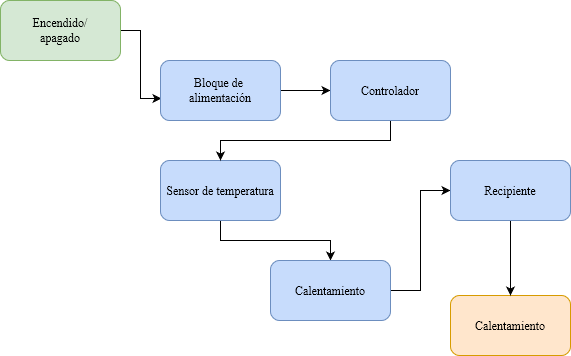

The diagram above was exported from draw.io. Its source (the exported page's mxGraphModel, read from the mxfile embedded in the PNG):
<mxGraphModel dx="1434" dy="726" grid="1" gridSize="10" guides="1" tooltips="1" connect="1" arrows="1" fold="1" page="1" pageScale="1" pageWidth="827" pageHeight="1169" math="0" shadow="0">
  <root>
    <mxCell id="0" />
    <mxCell id="1" parent="0" />
    <mxCell id="EZzz8H1CfVez6-LkYHcS-5" style="edgeStyle=orthogonalEdgeStyle;rounded=0;orthogonalLoop=1;jettySize=auto;html=1;entryX=0.5;entryY=0;entryDx=0;entryDy=0;exitX=0.5;exitY=1;exitDx=0;exitDy=0;exitPerimeter=0;" edge="1" parent="1" source="WwlwWBjgdle-A-Yc-Fz6-4" target="WwlwWBjgdle-A-Yc-Fz6-9">
      <mxGeometry relative="1" as="geometry" />
    </mxCell>
    <mxCell id="WwlwWBjgdle-A-Yc-Fz6-4" value="Sensor de temperatura" style="rounded=1;whiteSpace=wrap;html=1;fillColor=#C7DCFC;strokeColor=#6c8ebf;" vertex="1" parent="1">
      <mxGeometry x="210" y="450" width="120" height="60" as="geometry" />
    </mxCell>
    <mxCell id="EZzz8H1CfVez6-LkYHcS-3" style="edgeStyle=orthogonalEdgeStyle;rounded=0;orthogonalLoop=1;jettySize=auto;html=1;exitX=1;exitY=0.5;exitDx=0;exitDy=0;entryX=0.008;entryY=0.633;entryDx=0;entryDy=0;entryPerimeter=0;" edge="1" parent="1" source="WwlwWBjgdle-A-Yc-Fz6-6" target="WwlwWBjgdle-A-Yc-Fz6-8">
      <mxGeometry relative="1" as="geometry" />
    </mxCell>
    <mxCell id="WwlwWBjgdle-A-Yc-Fz6-6" value="&lt;div&gt;Encendido/&lt;/div&gt;&lt;div&gt;apagado&lt;br&gt;&lt;/div&gt;" style="rounded=1;whiteSpace=wrap;html=1;fillColor=#d5e8d4;strokeColor=#82b366;" vertex="1" parent="1">
      <mxGeometry x="50" y="290" width="120" height="60" as="geometry" />
    </mxCell>
    <mxCell id="WwlwWBjgdle-A-Yc-Fz6-7" value="Calentamiento" style="rounded=1;whiteSpace=wrap;html=1;fillColor=#ffe6cc;strokeColor=#d79b00;" vertex="1" parent="1">
      <mxGeometry x="500" y="585" width="120" height="60" as="geometry" />
    </mxCell>
    <mxCell id="EZzz8H1CfVez6-LkYHcS-1" style="edgeStyle=orthogonalEdgeStyle;rounded=0;orthogonalLoop=1;jettySize=auto;html=1;" edge="1" parent="1" source="WwlwWBjgdle-A-Yc-Fz6-8" target="WwlwWBjgdle-A-Yc-Fz6-10">
      <mxGeometry relative="1" as="geometry" />
    </mxCell>
    <mxCell id="WwlwWBjgdle-A-Yc-Fz6-8" value="&lt;div&gt;Bloque de&amp;nbsp;&lt;/div&gt;&lt;div&gt;alimentación&lt;/div&gt;" style="rounded=1;whiteSpace=wrap;html=1;fillColor=#C7DCFC;strokeColor=#6c8ebf;" vertex="1" parent="1">
      <mxGeometry x="210" y="350" width="120" height="60" as="geometry" />
    </mxCell>
    <mxCell id="EZzz8H1CfVez6-LkYHcS-6" style="edgeStyle=orthogonalEdgeStyle;rounded=0;orthogonalLoop=1;jettySize=auto;html=1;entryX=0;entryY=0.5;entryDx=0;entryDy=0;" edge="1" parent="1" source="WwlwWBjgdle-A-Yc-Fz6-9" target="WwlwWBjgdle-A-Yc-Fz6-11">
      <mxGeometry relative="1" as="geometry" />
    </mxCell>
    <mxCell id="WwlwWBjgdle-A-Yc-Fz6-9" value="Calentamiento" style="rounded=1;whiteSpace=wrap;html=1;fillColor=#C7DCFC;strokeColor=#6c8ebf;" vertex="1" parent="1">
      <mxGeometry x="320" y="550" width="120" height="60" as="geometry" />
    </mxCell>
    <mxCell id="EZzz8H1CfVez6-LkYHcS-4" style="edgeStyle=orthogonalEdgeStyle;rounded=0;orthogonalLoop=1;jettySize=auto;html=1;entryX=0.5;entryY=0;entryDx=0;entryDy=0;exitX=0.5;exitY=1;exitDx=0;exitDy=0;" edge="1" parent="1" source="WwlwWBjgdle-A-Yc-Fz6-10" target="WwlwWBjgdle-A-Yc-Fz6-4">
      <mxGeometry relative="1" as="geometry">
        <Array as="points">
          <mxPoint x="440" y="430" />
          <mxPoint x="270" y="430" />
        </Array>
      </mxGeometry>
    </mxCell>
    <mxCell id="WwlwWBjgdle-A-Yc-Fz6-10" value="Controlador" style="rounded=1;whiteSpace=wrap;html=1;fillColor=#C7DCFC;strokeColor=#6c8ebf;" vertex="1" parent="1">
      <mxGeometry x="380" y="350" width="120" height="60" as="geometry" />
    </mxCell>
    <mxCell id="EZzz8H1CfVez6-LkYHcS-2" style="edgeStyle=orthogonalEdgeStyle;rounded=0;orthogonalLoop=1;jettySize=auto;html=1;entryX=0.5;entryY=0;entryDx=0;entryDy=0;" edge="1" parent="1" source="WwlwWBjgdle-A-Yc-Fz6-11" target="WwlwWBjgdle-A-Yc-Fz6-7">
      <mxGeometry relative="1" as="geometry" />
    </mxCell>
    <mxCell id="WwlwWBjgdle-A-Yc-Fz6-11" value="Recipiente" style="rounded=1;whiteSpace=wrap;html=1;fillColor=#C7DCFC;strokeColor=#6c8ebf;" vertex="1" parent="1">
      <mxGeometry x="500" y="450" width="120" height="60" as="geometry" />
    </mxCell>
  </root>
</mxGraphModel>